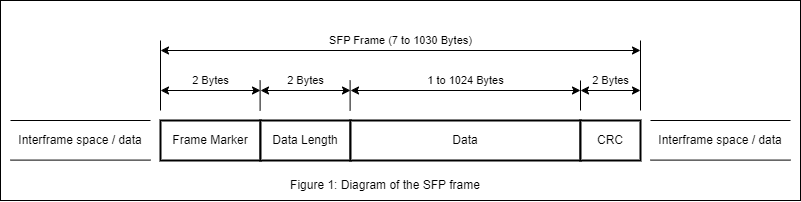

The diagram above was exported from draw.io. Its source (the exported page's mxGraphModel, read from the mxfile embedded in the PNG):
<mxGraphModel dx="533" dy="830" grid="1" gridSize="10" guides="1" tooltips="1" connect="1" arrows="1" fold="1" page="1" pageScale="1" pageWidth="850" pageHeight="1100" background="#ffffff" math="0" shadow="0">
  <root>
    <mxCell id="0" />
    <mxCell id="1" parent="0" />
    <mxCell id="18" value="" style="rounded=0;whiteSpace=wrap;html=1;" parent="1" vertex="1">
      <mxGeometry x="40" y="40" width="800" height="200" as="geometry" />
    </mxCell>
    <mxCell id="2" value="Frame Marker" style="rounded=0;whiteSpace=wrap;html=1;strokeWidth=2;" parent="1" vertex="1">
      <mxGeometry x="200" y="160" width="100" height="40" as="geometry" />
    </mxCell>
    <mxCell id="3" value="Data Length" style="rounded=0;whiteSpace=wrap;html=1;strokeWidth=2;" parent="1" vertex="1">
      <mxGeometry x="300" y="160" width="90" height="40" as="geometry" />
    </mxCell>
    <mxCell id="4" value="Data" style="rounded=0;whiteSpace=wrap;html=1;strokeWidth=2;" parent="1" vertex="1">
      <mxGeometry x="390" y="160" width="230" height="40" as="geometry" />
    </mxCell>
    <mxCell id="5" value="CRC" style="rounded=0;whiteSpace=wrap;html=1;strokeWidth=2;" parent="1" vertex="1">
      <mxGeometry x="620" y="160" width="60" height="40" as="geometry" />
    </mxCell>
    <mxCell id="6" value="" style="endArrow=none;html=1;" parent="1" edge="1">
      <mxGeometry width="50" height="50" relative="1" as="geometry">
        <mxPoint x="200" y="150" as="sourcePoint" />
        <mxPoint x="200" y="80" as="targetPoint" />
      </mxGeometry>
    </mxCell>
    <mxCell id="7" value="" style="endArrow=none;html=1;" parent="1" edge="1">
      <mxGeometry width="50" height="50" relative="1" as="geometry">
        <mxPoint x="680" y="150" as="sourcePoint" />
        <mxPoint x="680" y="80" as="targetPoint" />
      </mxGeometry>
    </mxCell>
    <mxCell id="8" value="SFP Frame (7 to 1030 Bytes)" style="endArrow=classic;startArrow=classic;html=1;" parent="1" edge="1">
      <mxGeometry y="10" width="50" height="50" relative="1" as="geometry">
        <mxPoint x="200" y="90" as="sourcePoint" />
        <mxPoint x="680" y="90" as="targetPoint" />
        <mxPoint as="offset" />
      </mxGeometry>
    </mxCell>
    <mxCell id="10" value="" style="endArrow=none;html=1;" parent="1" edge="1">
      <mxGeometry width="50" height="50" relative="1" as="geometry">
        <mxPoint x="299.6" y="150" as="sourcePoint" />
        <mxPoint x="299.6" y="120" as="targetPoint" />
      </mxGeometry>
    </mxCell>
    <mxCell id="11" value="" style="endArrow=none;html=1;" parent="1" edge="1">
      <mxGeometry width="50" height="50" relative="1" as="geometry">
        <mxPoint x="389.6" y="150" as="sourcePoint" />
        <mxPoint x="389.6" y="120" as="targetPoint" />
      </mxGeometry>
    </mxCell>
    <mxCell id="12" value="" style="endArrow=none;html=1;" parent="1" edge="1">
      <mxGeometry width="50" height="50" relative="1" as="geometry">
        <mxPoint x="619.9999999999999" y="150" as="sourcePoint" />
        <mxPoint x="619.9999999999999" y="120" as="targetPoint" />
      </mxGeometry>
    </mxCell>
    <mxCell id="13" value="2 Bytes" style="endArrow=classic;startArrow=classic;html=1;" parent="1" edge="1">
      <mxGeometry y="10" width="50" height="50" relative="1" as="geometry">
        <mxPoint x="300" y="130" as="sourcePoint" />
        <mxPoint x="390" y="130" as="targetPoint" />
        <mxPoint as="offset" />
      </mxGeometry>
    </mxCell>
    <mxCell id="14" value="2 Bytes" style="endArrow=classic;startArrow=classic;html=1;" parent="1" edge="1">
      <mxGeometry y="10" width="50" height="50" relative="1" as="geometry">
        <mxPoint x="620" y="130" as="sourcePoint" />
        <mxPoint x="680" y="130" as="targetPoint" />
        <mxPoint as="offset" />
      </mxGeometry>
    </mxCell>
    <mxCell id="15" value="1 to&amp;nbsp;1024 Bytes" style="endArrow=classic;startArrow=classic;html=1;" parent="1" edge="1">
      <mxGeometry y="10" width="50" height="50" relative="1" as="geometry">
        <mxPoint x="390" y="130" as="sourcePoint" />
        <mxPoint x="620" y="130" as="targetPoint" />
        <mxPoint as="offset" />
      </mxGeometry>
    </mxCell>
    <mxCell id="16" value="2 Bytes" style="endArrow=classic;startArrow=classic;html=1;" parent="1" edge="1">
      <mxGeometry y="10" width="50" height="50" relative="1" as="geometry">
        <mxPoint x="200" y="130" as="sourcePoint" />
        <mxPoint x="300" y="130" as="targetPoint" />
        <mxPoint as="offset" />
      </mxGeometry>
    </mxCell>
    <mxCell id="20" value="" style="endArrow=none;html=1;" parent="1" edge="1">
      <mxGeometry width="50" height="50" relative="1" as="geometry">
        <mxPoint x="50" y="199.6" as="sourcePoint" />
        <mxPoint x="190" y="199.6" as="targetPoint" />
      </mxGeometry>
    </mxCell>
    <mxCell id="21" value="Interframe space / data" style="text;html=1;strokeColor=none;fillColor=none;align=center;verticalAlign=middle;whiteSpace=wrap;rounded=0;" parent="1" vertex="1">
      <mxGeometry x="50" y="165" width="140" height="30" as="geometry" />
    </mxCell>
    <mxCell id="22" value="" style="endArrow=none;html=1;" parent="1" edge="1">
      <mxGeometry width="50" height="50" relative="1" as="geometry">
        <mxPoint x="50" y="160.00000000000003" as="sourcePoint" />
        <mxPoint x="190" y="160.00000000000003" as="targetPoint" />
      </mxGeometry>
    </mxCell>
    <mxCell id="23" value="" style="endArrow=none;html=1;" parent="1" edge="1">
      <mxGeometry width="50" height="50" relative="1" as="geometry">
        <mxPoint x="690" y="199.60000000000002" as="sourcePoint" />
        <mxPoint x="830" y="199.60000000000002" as="targetPoint" />
      </mxGeometry>
    </mxCell>
    <mxCell id="24" value="Interframe space / data" style="text;html=1;strokeColor=none;fillColor=none;align=center;verticalAlign=middle;whiteSpace=wrap;rounded=0;" parent="1" vertex="1">
      <mxGeometry x="690" y="165" width="140" height="30" as="geometry" />
    </mxCell>
    <mxCell id="25" value="" style="endArrow=none;html=1;" parent="1" edge="1">
      <mxGeometry width="50" height="50" relative="1" as="geometry">
        <mxPoint x="690" y="160" as="sourcePoint" />
        <mxPoint x="830" y="160" as="targetPoint" />
      </mxGeometry>
    </mxCell>
    <mxCell id="26" value="Figure 1: Diagram of the SFP frame" style="text;html=1;strokeColor=none;fillColor=none;align=center;verticalAlign=middle;whiteSpace=wrap;rounded=0;" vertex="1" parent="1">
      <mxGeometry x="320" y="210" width="210" height="30" as="geometry" />
    </mxCell>
  </root>
</mxGraphModel>